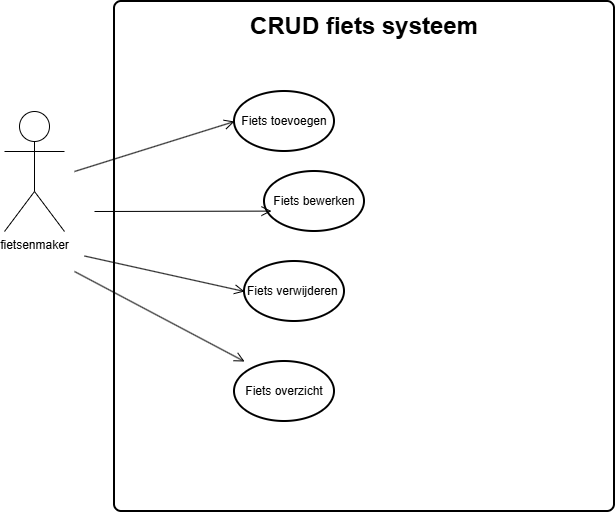

The diagram above was exported from draw.io. Its source (the exported page's mxGraphModel, read from the mxfile embedded in the PNG):
<mxGraphModel dx="1281" dy="626" grid="1" gridSize="10" guides="1" tooltips="1" connect="1" arrows="1" fold="1" page="1" pageScale="1" pageWidth="827" pageHeight="1169" math="0" shadow="0">
  <root>
    <mxCell id="0" />
    <mxCell id="1" parent="0" />
    <mxCell id="ZP4zdqU35ih36AKQ6sBh-1" value="fietsenmaker" style="shape=umlActor;verticalLabelPosition=bottom;verticalAlign=top;html=1;" parent="1" vertex="1">
      <mxGeometry x="20" y="210" width="60" height="120" as="geometry" />
    </mxCell>
    <mxCell id="ZP4zdqU35ih36AKQ6sBh-2" value="&lt;b&gt;&lt;font style=&quot;font-size: 24px;&quot;&gt;CRUD fiets systeem&lt;/font&gt;&lt;/b&gt;&lt;div&gt;&lt;b&gt;&lt;font style=&quot;font-size: 24px;&quot;&gt;&lt;br&gt;&lt;/font&gt;&lt;/b&gt;&lt;/div&gt;&lt;div&gt;&lt;b&gt;&lt;font style=&quot;font-size: 24px;&quot;&gt;&lt;br&gt;&lt;/font&gt;&lt;/b&gt;&lt;/div&gt;&lt;div&gt;&lt;b&gt;&lt;font style=&quot;font-size: 24px;&quot;&gt;&lt;br&gt;&lt;/font&gt;&lt;/b&gt;&lt;/div&gt;&lt;div&gt;&lt;b&gt;&lt;font style=&quot;font-size: 24px;&quot;&gt;&lt;br&gt;&lt;/font&gt;&lt;/b&gt;&lt;/div&gt;&lt;div&gt;&lt;b&gt;&lt;font style=&quot;font-size: 24px;&quot;&gt;&lt;br&gt;&lt;/font&gt;&lt;/b&gt;&lt;/div&gt;&lt;div&gt;&lt;b&gt;&lt;font style=&quot;font-size: 24px;&quot;&gt;&lt;br&gt;&lt;/font&gt;&lt;/b&gt;&lt;/div&gt;&lt;div&gt;&lt;b&gt;&lt;font style=&quot;font-size: 24px;&quot;&gt;&lt;br&gt;&lt;/font&gt;&lt;/b&gt;&lt;/div&gt;&lt;div&gt;&lt;b&gt;&lt;font style=&quot;font-size: 24px;&quot;&gt;&lt;br&gt;&lt;/font&gt;&lt;/b&gt;&lt;/div&gt;&lt;div&gt;&lt;b&gt;&lt;font style=&quot;font-size: 24px;&quot;&gt;&lt;br&gt;&lt;/font&gt;&lt;/b&gt;&lt;/div&gt;&lt;div&gt;&lt;b&gt;&lt;font style=&quot;font-size: 24px;&quot;&gt;&lt;br&gt;&lt;/font&gt;&lt;/b&gt;&lt;/div&gt;&lt;div&gt;&lt;b&gt;&lt;font style=&quot;font-size: 24px;&quot;&gt;&lt;br&gt;&lt;/font&gt;&lt;/b&gt;&lt;/div&gt;&lt;div&gt;&lt;b&gt;&lt;font style=&quot;font-size: 24px;&quot;&gt;&lt;br&gt;&lt;/font&gt;&lt;/b&gt;&lt;/div&gt;&lt;div&gt;&lt;b&gt;&lt;font style=&quot;font-size: 24px;&quot;&gt;&lt;br&gt;&lt;/font&gt;&lt;/b&gt;&lt;/div&gt;&lt;div&gt;&lt;b&gt;&lt;font style=&quot;font-size: 24px;&quot;&gt;&lt;br&gt;&lt;/font&gt;&lt;/b&gt;&lt;/div&gt;&lt;div&gt;&lt;b&gt;&lt;font style=&quot;font-size: 24px;&quot;&gt;&lt;br&gt;&lt;/font&gt;&lt;/b&gt;&lt;/div&gt;&lt;div&gt;&lt;b&gt;&lt;font style=&quot;font-size: 24px;&quot;&gt;&lt;br&gt;&lt;/font&gt;&lt;/b&gt;&lt;/div&gt;" style="rounded=1;whiteSpace=wrap;html=1;absoluteArcSize=1;arcSize=14;strokeWidth=2;" parent="1" vertex="1">
      <mxGeometry x="130" y="100" width="500" height="510" as="geometry" />
    </mxCell>
    <mxCell id="ZP4zdqU35ih36AKQ6sBh-9" value="Fiets toevoegen" style="strokeWidth=2;html=1;shape=mxgraph.flowchart.start_1;whiteSpace=wrap;" parent="1" vertex="1">
      <mxGeometry x="250" y="190" width="100" height="60" as="geometry" />
    </mxCell>
    <mxCell id="ZP4zdqU35ih36AKQ6sBh-10" value="Fiets bewerken" style="strokeWidth=2;html=1;shape=mxgraph.flowchart.start_1;whiteSpace=wrap;" parent="1" vertex="1">
      <mxGeometry x="280" y="270" width="100" height="60" as="geometry" />
    </mxCell>
    <mxCell id="ZP4zdqU35ih36AKQ6sBh-11" value="Fiets verwijderen&amp;nbsp;" style="strokeWidth=2;html=1;shape=mxgraph.flowchart.start_1;whiteSpace=wrap;" parent="1" vertex="1">
      <mxGeometry x="260" y="360" width="100" height="60" as="geometry" />
    </mxCell>
    <mxCell id="ZP4zdqU35ih36AKQ6sBh-12" value="Fiets overzicht" style="strokeWidth=2;html=1;shape=mxgraph.flowchart.start_1;whiteSpace=wrap;" parent="1" vertex="1">
      <mxGeometry x="250" y="460" width="100" height="60" as="geometry" />
    </mxCell>
    <mxCell id="ZP4zdqU35ih36AKQ6sBh-16" value="" style="endArrow=open;startArrow=none;endFill=0;startFill=0;endSize=8;html=1;verticalAlign=bottom;labelBackgroundColor=none;strokeWidth=1;rounded=0;entryX=0;entryY=0.5;entryDx=0;entryDy=0;entryPerimeter=0;" parent="1" target="ZP4zdqU35ih36AKQ6sBh-9" edge="1">
      <mxGeometry width="160" relative="1" as="geometry">
        <mxPoint x="90" y="270" as="sourcePoint" />
        <mxPoint x="250" y="270" as="targetPoint" />
      </mxGeometry>
    </mxCell>
    <mxCell id="ZP4zdqU35ih36AKQ6sBh-17" value="" style="endArrow=open;startArrow=none;endFill=0;startFill=0;endSize=8;html=1;verticalAlign=bottom;labelBackgroundColor=none;strokeWidth=1;rounded=0;entryX=0.07;entryY=0.66;entryDx=0;entryDy=0;entryPerimeter=0;" parent="1" target="ZP4zdqU35ih36AKQ6sBh-10" edge="1">
      <mxGeometry width="160" relative="1" as="geometry">
        <mxPoint x="110" y="310" as="sourcePoint" />
        <mxPoint x="360" y="440" as="targetPoint" />
        <Array as="points" />
      </mxGeometry>
    </mxCell>
    <mxCell id="ZP4zdqU35ih36AKQ6sBh-18" value="" style="endArrow=open;startArrow=none;endFill=0;startFill=0;endSize=8;html=1;verticalAlign=bottom;labelBackgroundColor=none;strokeWidth=1;rounded=0;entryX=0;entryY=0.5;entryDx=0;entryDy=0;entryPerimeter=0;" parent="1" target="ZP4zdqU35ih36AKQ6sBh-11" edge="1">
      <mxGeometry width="160" relative="1" as="geometry">
        <mxPoint x="100" y="354.5" as="sourcePoint" />
        <mxPoint x="260" y="354.5" as="targetPoint" />
      </mxGeometry>
    </mxCell>
    <mxCell id="ZP4zdqU35ih36AKQ6sBh-19" value="" style="endArrow=open;startArrow=none;endFill=0;startFill=0;endSize=8;html=1;verticalAlign=bottom;labelBackgroundColor=none;strokeWidth=1;rounded=0;" parent="1" target="ZP4zdqU35ih36AKQ6sBh-12" edge="1">
      <mxGeometry width="160" relative="1" as="geometry">
        <mxPoint x="90" y="370" as="sourcePoint" />
        <mxPoint x="250" y="400" as="targetPoint" />
        <Array as="points">
          <mxPoint x="260" y="460" />
        </Array>
      </mxGeometry>
    </mxCell>
  </root>
</mxGraphModel>